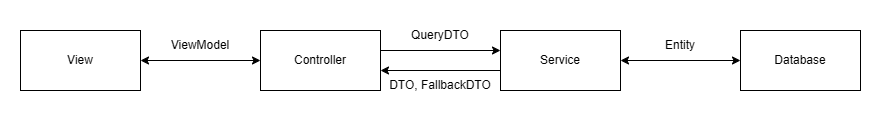

The diagram above was exported from draw.io. Its source (the exported page's mxGraphModel, read from the mxfile embedded in the PNG):
<mxGraphModel dx="994" dy="564" grid="1" gridSize="10" guides="1" tooltips="1" connect="1" arrows="1" fold="1" page="0" pageScale="1" pageWidth="827" pageHeight="1169" background="#FFFFFF" math="0" shadow="0">
  <root>
    <mxCell id="0" />
    <mxCell id="1" parent="0" />
    <mxCell id="2" edge="1" parent="1" style="edgeStyle=orthogonalEdgeStyle;rounded=0;orthogonalLoop=1;jettySize=auto;html=1;exitX=1;exitY=0.5;exitDx=0;exitDy=0;entryX=0;entryY=0.5;entryDx=0;entryDy=0;startArrow=classic;startFill=1;">
      <mxGeometry relative="1" as="geometry">
        <mxPoint x="120" y="270" as="sourcePoint" />
        <mxPoint x="240" y="270" as="targetPoint" />
      </mxGeometry>
    </mxCell>
    <mxCell id="3" parent="1" style="rounded=0;whiteSpace=wrap;html=1;" value="View" vertex="1">
      <mxGeometry height="60" width="120" y="240" as="geometry" />
    </mxCell>
    <mxCell id="4" parent="1" style="rounded=0;whiteSpace=wrap;html=1;" value="Controller" vertex="1">
      <mxGeometry height="60" width="120" x="240" y="240" as="geometry" />
    </mxCell>
    <mxCell id="5" parent="1" style="rounded=0;whiteSpace=wrap;html=1;" value="Service" vertex="1">
      <mxGeometry height="60" width="120" x="480" y="240" as="geometry" />
    </mxCell>
    <mxCell id="6" parent="1" style="text;html=1;whiteSpace=wrap;strokeColor=none;fillColor=none;align=center;verticalAlign=middle;rounded=0;" value="ViewModel" vertex="1">
      <mxGeometry height="30" width="60" x="150" y="240" as="geometry" />
    </mxCell>
    <mxCell id="7" edge="1" parent="1" style="edgeStyle=orthogonalEdgeStyle;rounded=0;orthogonalLoop=1;jettySize=auto;html=1;exitX=1;exitY=0.5;exitDx=0;exitDy=0;entryX=0;entryY=0.5;entryDx=0;entryDy=0;">
      <mxGeometry relative="1" as="geometry">
        <mxPoint x="360" y="260" as="sourcePoint" />
        <mxPoint x="480" y="260" as="targetPoint" />
      </mxGeometry>
    </mxCell>
    <mxCell id="8" parent="1" style="text;html=1;whiteSpace=wrap;strokeColor=none;fillColor=none;align=center;verticalAlign=middle;rounded=0;" value="QueryDTO" vertex="1">
      <mxGeometry height="30" width="60" x="390" y="230" as="geometry" />
    </mxCell>
    <mxCell id="9" parent="1" style="text;html=1;whiteSpace=wrap;strokeColor=none;fillColor=none;align=center;verticalAlign=middle;rounded=0;" value="DTO, FallbackDTO" vertex="1">
      <mxGeometry height="30" width="110" x="365" y="280" as="geometry" />
    </mxCell>
    <mxCell id="10" edge="1" parent="1" style="edgeStyle=orthogonalEdgeStyle;rounded=0;orthogonalLoop=1;jettySize=auto;html=1;exitX=1;exitY=0.5;exitDx=0;exitDy=0;entryX=0;entryY=0.5;entryDx=0;entryDy=0;">
      <mxGeometry relative="1" as="geometry">
        <mxPoint x="480" y="280" as="sourcePoint" />
        <mxPoint x="360" y="280" as="targetPoint" />
      </mxGeometry>
    </mxCell>
    <mxCell id="11" parent="1" style="rounded=0;whiteSpace=wrap;html=1;" value="Database" vertex="1">
      <mxGeometry height="60" width="120" x="720" y="240" as="geometry" />
    </mxCell>
    <mxCell id="12" edge="1" parent="1" style="edgeStyle=orthogonalEdgeStyle;rounded=0;orthogonalLoop=1;jettySize=auto;html=1;exitX=1;exitY=0.5;exitDx=0;exitDy=0;entryX=0;entryY=0.5;entryDx=0;entryDy=0;startArrow=classic;startFill=1;">
      <mxGeometry relative="1" as="geometry">
        <mxPoint x="600" y="270" as="sourcePoint" />
        <mxPoint x="720" y="270" as="targetPoint" />
      </mxGeometry>
    </mxCell>
    <mxCell id="13" parent="1" style="text;html=1;whiteSpace=wrap;strokeColor=none;fillColor=none;align=center;verticalAlign=middle;rounded=0;" value="Entity" vertex="1">
      <mxGeometry height="30" width="60" x="630" y="240" as="geometry" />
    </mxCell>
  </root>
</mxGraphModel>